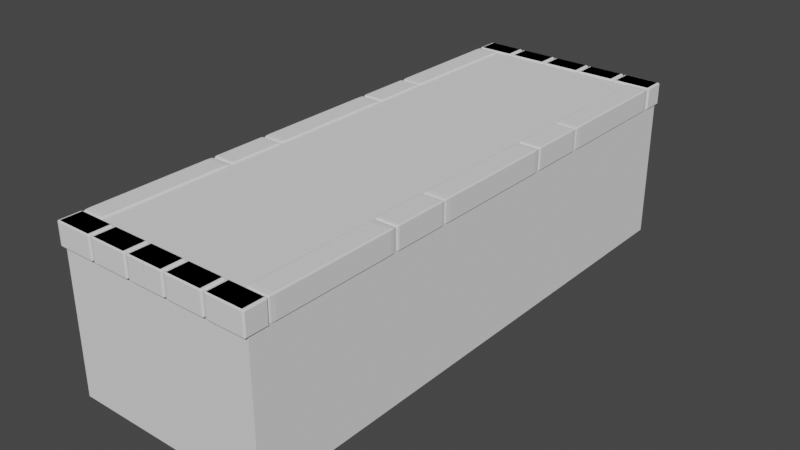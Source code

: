 # Source: m_cuisine.blend  (saved by Blender 3.0.42; exported with 4.5.12 LTS)
import bpy
from mathutils import Matrix  # noqa: F401  (used for matrix-valued properties, if any)

bpy.ops.wm.read_factory_settings(use_empty=True)
scene = bpy.context.scene
scene.name = 'Scene'

# ---- collections
col_cuisine = bpy.data.collections.new('Cuisine'); scene.collection.children.link(col_cuisine)

# ---- node groups
ng_auto_smooth = bpy.data.node_groups.new('Auto Smooth', 'GeometryNodeTree')
_s = ng_auto_smooth.interface.new_socket(name='Geometry', in_out='OUTPUT', socket_type='NodeSocketGeometry')
_s = ng_auto_smooth.interface.new_socket(name='Geometry', in_out='INPUT', socket_type='NodeSocketGeometry')
_s = ng_auto_smooth.interface.new_socket(name='Angle', in_out='INPUT', socket_type='NodeSocketFloat')
_s.subtype = 'ANGLE'
_s.min_value = 0.0
_s.max_value = 3.142
ng_auto_smooth.is_modifier = True
_N = ng_auto_smooth.nodes; _L = ng_auto_smooth.links
n0 = _N.new('NodeGroupOutput'); n0.name = 'Group Output'; n0.location = (480, -100)
n1 = _N.new('NodeGroupInput'); n1.name = 'Group Input'; n1.location = (-420, -300)
n2 = _N.new('NodeGroupInput'); n2.name = 'Group Input.001'; n2.location = (-60, -100)
n3 = _N.new('GeometryNodeSetShadeSmooth'); n3.name = 'Set Shade Smooth'; n3.location = (120, -100)
n3.domain = 'EDGE'
n4 = _N.new('GeometryNodeSetShadeSmooth'); n4.name = 'Set Shade Smooth.001'; n4.location = (300, -100)
n5 = _N.new('GeometryNodeInputMeshEdgeAngle'); n5.name = 'Edge Angle'; n5.location = (-420, -220)
n6 = _N.new('GeometryNodeInputEdgeSmooth'); n6.name = 'Is Edge Smooth'; n6.location = (-60, -160)
n7 = _N.new('GeometryNodeInputShadeSmooth'); n7.name = 'Is Face Smooth'; n7.location = (-240, -340)
n8 = _N.new('FunctionNodeBooleanMath'); n8.name = 'Boolean Math'; n8.location = (-60, -220)
n9 = _N.new('FunctionNodeCompare'); n9.name = 'Compare'; n9.location = (-240, -180)
n9.operation = 'LESS_EQUAL'
_L.new(n5.outputs[0], n9.inputs[0])
_L.new(n4.outputs[0], n0.inputs[0])
_L.new(n1.outputs[1], n9.inputs[1])
_L.new(n9.outputs[0], n8.inputs[0])
_L.new(n7.outputs[0], n8.inputs[1])
_L.new(n2.outputs[0], n3.inputs[0])
_L.new(n6.outputs[0], n3.inputs[1])
_L.new(n3.outputs[0], n4.inputs[0])
_L.new(n8.outputs[0], n3.inputs[2])
n0.is_active_output = True

# ---- world
world_world = bpy.data.worlds.new('World'); scene.world = world_world
world_world.use_nodes = True; world_world.node_tree.nodes.clear()
_N = world_world.node_tree.nodes; _L = world_world.node_tree.links
n0 = _N.new('ShaderNodeOutputWorld'); n0.name = 'World Output'; n0.location = (300, 300)
n1 = _N.new('ShaderNodeBackground'); n1.name = 'Background'; n1.location = (10, 300)
n1.inputs[0].default_value = (0.05088, 0.05088, 0.05088, 1.0)
_L.new(n1.outputs[0], n0.inputs[0])
n0.is_active_output = True
world_world.color = (0.05088, 0.05088, 0.05088)
world_world.use_sun_shadow = False
world_world.sun_shadow_jitter_overblur = 0.0

# ---- meshes
me_cube_014 = bpy.data.meshes.new('Cube.014')
me_cube_014.from_pydata([(-1.0, -1.0, 0.04986), (-1.0, -1.0, 1.0), (-1.0, 1.0, 0.04986), (-1.0, 1.0, 1.0), (1.0, -1.0, 0.02657), (1.0, -1.0, 1.0), (1.0, 1.0, 0.02657), (1.0, 1.0, 1.0), (-1.0, 1.0, -7.089), (-1.0, -1.0, -7.089), (1.0, 1.0, -7.089), (1.0, -1.0, -7.089), (-1.0, 0.3119, 0.04986), (-1.0, -0.3119, 0.04986), (-1.0, -0.3119, 1.0), (-1.0, 0.3119, 1.0), (1.0, -0.3119, 0.02657), (1.0, 0.3119, 0.02657), (1.0, 0.3119, 1.0), (1.0, -0.3119, 1.0), (-1.0, 0.3119, -7.089), (-1.0, -0.3119, -7.089), (1.0, -0.3119, -7.089), (1.0, 0.3119, -7.089), (-1.0, -0.3581, 0.04986), (1.0, -0.3581, 1.0), (-1.0, -0.3581, -7.089), (-1.0, -0.3581, 1.0), (1.0, -0.3581, 0.02657), (1.0, -0.3581, -7.089), (-1.0, 0.3581, 1.0), (1.0, 0.3581, 0.02657), (1.0, 0.3581, -7.089), (-1.0, 0.3581, 0.04986), (1.0, 0.3581, 1.0), (-1.0, 0.3581, -7.089), (0.7377, 0.6439, -1.607), (-1.0, 0.9507, 1.0), (1.0, 0.9507, 0.02657), (0.7377, 0.423, -4.395), (1.0, 0.9507, -7.089), (0.7377, 0.5895, -1.622), (-1.0, 0.9507, 0.04986), (0.7377, 0.5703, -1.668), (1.0, 0.9507, 1.0), (0.7377, 0.5515, -1.743), (-1.0, 0.9507, -7.089), (0.7377, 0.5333, -1.848), (-1.0, -0.946, 0.04986), (0.7377, 0.516, -1.98), (0.7377, 0.4996, -2.139), (1.0, -0.946, 1.0), (-1.0, -0.946, -7.089), (0.7377, 0.4845, -2.323), (-1.0, -0.946, 1.0), (0.7377, 0.4707, -2.529), (1.0, -0.946, 0.02657), (0.7377, 0.4585, -2.756), (0.7377, 0.4479, -3.001), (1.0, -0.946, -7.089), (0.7377, 0.439, -3.261), (0.7377, 0.4321, -3.533), (0.7377, 0.427, -3.815), (0.7377, 0.424, -4.103), (0.7377, 0.8746, -4.395), (0.7377, 0.8736, -4.103), (0.7377, 0.8705, -3.815), (0.7377, 0.8655, -3.533), (0.7377, 0.8585, -3.261), (0.7377, 0.8497, -3.001), (0.7377, 0.8391, -2.756), (0.7377, 0.8268, -2.529), (0.7377, 0.8131, -2.323), (0.7377, 0.7979, -2.139), (0.7377, 0.7816, -1.98), (0.7377, 0.7643, -1.848), (0.7377, 0.7461, -1.743), (0.7377, 0.7273, -1.668), (0.7377, 0.708, -1.622), (0.7377, -0.011, -1.607), (0.7377, -0.2319, -4.395), (0.7377, -0.06537, -1.622), (0.7377, -0.0846, -1.668), (0.7377, -0.1034, -1.743), (0.7377, -0.1216, -1.848), (0.7377, -0.1389, -1.98), (0.7377, -0.1553, -2.139), (0.7377, -0.1704, -2.323), (0.7377, -0.1842, -2.529), (0.7377, -0.1964, -2.756), (0.7377, -0.207, -3.001), (0.7377, -0.2159, -3.261), (0.7377, -0.2228, -3.533), (0.7377, -0.2279, -3.815), (0.7377, -0.2309, -4.103), (0.7377, 0.2197, -4.395), (0.7377, 0.2187, -4.103), (0.7377, 0.2157, -3.815), (0.7377, 0.2106, -3.533), (0.7377, 0.2036, -3.261), (0.7377, 0.1948, -3.001), (0.7377, 0.1842, -2.756), (0.7377, 0.1719, -2.529), (0.7377, 0.1582, -2.323), (0.7377, 0.143, -2.139), (0.7377, 0.1267, -1.98), (0.7377, 0.1094, -1.848), (0.7377, 0.09119, -1.743), (0.7377, 0.07238, -1.668), (0.7377, 0.05315, -1.622), (0.7377, -0.6659, -1.607), (0.7377, -0.8868, -4.395), (0.7377, -0.7203, -1.622), (0.7377, -0.7395, -1.668), (0.7377, -0.7583, -1.743), (0.7377, -0.7765, -1.848), (0.7377, -0.7938, -1.98), (0.7377, -0.8101, -2.139), (0.7377, -0.8253, -2.323), (0.7377, -0.839, -2.529), (0.7377, -0.8513, -2.756), (0.7377, -0.8619, -3.001), (0.7377, -0.8707, -3.261), (0.7377, -0.8777, -3.533), (0.7377, -0.8828, -3.815), (0.7377, -0.8858, -4.103), (0.7377, -0.4352, -4.395), (0.7377, -0.4362, -4.103), (0.7377, -0.4392, -3.815), (0.7377, -0.4443, -3.533), (0.7377, -0.4513, -3.261), (0.7377, -0.4601, -3.001), (0.7377, -0.4707, -2.756), (0.7377, -0.483, -2.529), (0.7377, -0.4967, -2.323), (0.7377, -0.5118, -2.139), (0.7377, -0.5282, -1.98), (0.7377, -0.5455, -1.848), (0.7377, -0.5637, -1.743), (0.7377, -0.5825, -1.668), (0.7377, -0.6017, -1.622), (-1.0, 0.5515, -1.743), (-1.0, -0.5282, -1.98), (-1.0, -0.207, -3.001), (-1.0, 0.2106, -3.533), (-1.0, 0.7816, -1.98), (-1.0, 0.5333, -1.848), (-1.0, 0.7979, -2.139), (0.7377, -0.2319, -7.089), (-1.0, -0.2159, -3.261), (-1.0, -0.7583, -1.743), (-1.0, 0.2157, -3.815), (0.7377, 0.2197, -7.089), (-1.0, -0.5118, -2.139), (-1.0, 0.2197, -4.395), (-1.0, 0.516, -1.98), (-1.0, 0.8131, -2.323), (-1.0, -0.2228, -3.533), (-1.0, 0.2187, -4.103), (-1.0, -0.7765, -1.848), (-1.0, 0.2197, -7.089), (-1.0, -0.4967, -2.323), (-1.0, 0.4996, -2.139), (-1.0, -0.2279, -3.815), (-1.0, -0.1216, -1.848), (-1.0, 0.8268, -2.529), (-1.0, -0.1034, -1.743), (-1.0, -0.06537, -1.622), (-1.0, -0.011, -1.607), (-1.0, -0.0846, -1.668), (-1.0, 0.07238, -1.668), (-1.0, 0.05315, -1.622), (-1.0, 0.1267, -1.98), (-1.0, 0.1094, -1.848), (-1.0, -0.7938, -1.98), (-1.0, -0.483, -2.529), (-1.0, 0.09119, -1.743), (-1.0, 0.4845, -2.323), (-1.0, 0.8391, -2.756), (-1.0, -0.2309, -4.103), (-1.0, 0.2036, -3.261), (-1.0, 0.1948, -3.001), (-1.0, -0.8101, -2.139), (-1.0, 0.1842, -2.756), (-1.0, -0.4707, -2.756), (-1.0, 0.1719, -2.529), (-1.0, 0.1582, -2.323), (-1.0, 0.143, -2.139), (-1.0, 0.4707, -2.529), (-1.0, -0.2319, -4.395), (-1.0, 0.8497, -3.001), (-1.0, -0.8253, -2.323), (-1.0, -0.4601, -3.001), (-1.0, 0.4585, -2.756), (-1.0, 0.8585, -3.261), (-1.0, -0.2319, -7.089), (-1.0, -0.839, -2.529), (-1.0, -0.4513, -3.261), (-1.0, 0.4479, -3.001), (-1.0, 0.8655, -3.533), (0.7377, -0.8868, -7.089), (-1.0, -0.8513, -2.756), (0.7377, -0.4352, -7.089), (-1.0, -0.4443, -3.533), (-1.0, 0.439, -3.261), (-1.0, 0.8705, -3.815), (-1.0, -0.4352, -4.395), (-1.0, -0.8619, -3.001), (-1.0, -0.1389, -1.98), (-1.0, -0.4352, -7.089), (-1.0, -0.4392, -3.815), (-1.0, 0.8736, -4.103), (-1.0, 0.4321, -3.533), (-1.0, -0.8707, -3.261), (-1.0, -0.1553, -2.139), (-1.0, -0.6659, -1.607), (-1.0, -0.1704, -2.323), (-1.0, -0.1842, -2.529), (-1.0, -0.6017, -1.622), (-1.0, -0.4362, -4.103), (-1.0, -0.1964, -2.756), (-1.0, 0.8746, -4.395), (-1.0, -0.8777, -3.533), (-1.0, 0.427, -3.815), (-1.0, 0.6439, -1.607), (-1.0, -0.5825, -1.668), (-1.0, -0.8828, -3.815), (-1.0, 0.5895, -1.622), (-1.0, 0.424, -4.103), (-1.0, -0.7203, -1.622), (-1.0, -0.5637, -1.743), (-1.0, -0.8858, -4.103), (-1.0, 0.5703, -1.668), (-1.0, 0.423, -4.395), (-1.0, -0.7395, -1.668), (0.7377, 0.423, -7.089), (-1.0, -0.5455, -1.848), (-1.0, -0.8868, -4.395), (-1.0, 0.423, -7.089), (-1.0, -0.8868, -7.089), (0.7377, 0.8746, -7.089), (-1.0, 0.8746, -7.089), (-1.0, 0.7273, -1.668), (-1.0, 0.708, -1.622), (-1.0, 0.7643, -1.848), (-1.0, 0.7461, -1.743)], [], [(2, 3, 7, 6), (56, 51, 5, 4), (4, 5, 1, 0), (4, 0, 9, 11), (51, 54, 1, 5), (52, 59, 11, 9), (2, 6, 10, 8), (42, 2, 8, 46), (56, 4, 11, 59), (31, 17, 23, 32), (17, 16, 22, 23), (24, 13, 21, 26), (21, 13, 12, 20, 160, 154, 158, 151, 144, 180, 181, 183, 185, 186, 187, 172, 173, 176, 170, 171, 168, 167, 169, 166, 164, 208, 214, 216, 217, 220, 143, 149, 157, 163, 179, 189, 195), (35, 32, 23, 20), (20, 23, 22, 21, 195, 148, 152, 160), (34, 30, 15, 18), (18, 15, 14, 19), (31, 34, 18, 17), (17, 18, 19, 16), (52, 48, 24, 26, 209, 206, 219, 210, 203, 197, 192, 184, 175, 161, 153, 142, 236, 230, 225, 218, 215, 229, 234, 150, 159, 174, 182, 191, 196, 201, 207, 213, 222, 226, 231, 237, 239), (16, 28, 29, 22), (21, 22, 29, 26), (19, 14, 27, 25), (16, 19, 25, 28), (38, 44, 34, 31), (44, 37, 30, 34), (46, 40, 32, 35, 238, 235, 240, 241), (38, 31, 32, 40), (12, 33, 35, 20), (6, 38, 40, 10), (8, 10, 40, 46), (7, 3, 37, 44), (6, 7, 44, 38), (35, 33, 42, 46, 241, 221, 211, 205, 199, 194, 190, 178, 165, 156, 147, 145, 244, 245, 242, 243, 224, 227, 232, 141, 146, 155, 162, 177, 188, 193, 198, 204, 212, 223, 228, 233, 238), (0, 48, 52, 9), (28, 56, 59, 29), (26, 29, 59, 52, 239, 200, 202, 209), (25, 27, 54, 51), (28, 25, 51, 56), (37, 3, 2, 42), (42, 33, 30, 37), (33, 12, 15, 30), (12, 13, 14, 15), (27, 14, 13, 24), (54, 27, 24, 48), (48, 0, 1, 54), (41, 36, 78, 77, 76, 75, 74, 73, 72, 71, 70, 69, 68, 67, 66, 65, 64, 240, 235, 39, 63, 62, 61, 60, 58, 57, 55, 53, 50, 49, 47, 45, 43), (241, 240, 64, 221), (243, 78, 36, 224), (242, 77, 78, 243), (245, 76, 77, 242), (244, 75, 76, 245), (145, 74, 75, 244), (147, 73, 74, 145), (156, 72, 73, 147), (165, 71, 72, 156), (178, 70, 71, 165), (190, 69, 70, 178), (194, 68, 69, 190), (199, 67, 68, 194), (205, 66, 67, 199), (211, 65, 66, 205), (221, 64, 65, 211), (224, 36, 41, 227), (227, 41, 43, 232), (232, 43, 45, 141), (141, 45, 47, 146), (146, 47, 49, 155), (155, 49, 50, 162), (162, 50, 53, 177), (177, 53, 55, 188), (188, 55, 57, 193), (193, 57, 58, 198), (198, 58, 60, 204), (204, 60, 61, 212), (212, 61, 62, 223), (223, 62, 63, 228), (228, 63, 39, 233), (233, 39, 235, 238), (81, 79, 109, 108, 107, 106, 105, 104, 103, 102, 101, 100, 99, 98, 97, 96, 95, 152, 148, 80, 94, 93, 92, 91, 90, 89, 88, 87, 86, 85, 84, 83, 82), (152, 95, 154, 160), (171, 109, 79, 168), (170, 108, 109, 171), (176, 107, 108, 170), (173, 106, 107, 176), (172, 105, 106, 173), (187, 104, 105, 172), (186, 103, 104, 187), (185, 102, 103, 186), (183, 101, 102, 185), (181, 100, 101, 183), (180, 99, 100, 181), (144, 98, 99, 180), (151, 97, 98, 144), (158, 96, 97, 151), (154, 95, 96, 158), (168, 79, 81, 167), (167, 81, 82, 169), (169, 82, 83, 166), (166, 83, 84, 164), (164, 84, 85, 208), (208, 85, 86, 214), (214, 86, 87, 216), (216, 87, 88, 217), (217, 88, 89, 220), (220, 89, 90, 143), (143, 90, 91, 149), (149, 91, 92, 157), (157, 92, 93, 163), (163, 93, 94, 179), (179, 94, 80, 189), (189, 80, 148, 195), (112, 110, 140, 139, 138, 137, 136, 135, 134, 133, 132, 131, 130, 129, 128, 127, 126, 202, 200, 111, 125, 124, 123, 122, 121, 120, 119, 118, 117, 116, 115, 114, 113), (202, 126, 206, 209), (218, 140, 110, 215), (225, 139, 140, 218), (230, 138, 139, 225), (236, 137, 138, 230), (142, 136, 137, 236), (153, 135, 136, 142), (161, 134, 135, 153), (175, 133, 134, 161), (184, 132, 133, 175), (192, 131, 132, 184), (197, 130, 131, 192), (203, 129, 130, 197), (210, 128, 129, 203), (219, 127, 128, 210), (206, 126, 127, 219), (215, 110, 112, 229), (229, 112, 113, 234), (234, 113, 114, 150), (150, 114, 115, 159), (159, 115, 116, 174), (174, 116, 117, 182), (182, 117, 118, 191), (191, 118, 119, 196), (196, 119, 120, 201), (201, 120, 121, 207), (207, 121, 122, 213), (213, 122, 123, 222), (222, 123, 124, 226), (226, 124, 125, 231), (231, 125, 111, 237), (237, 111, 200, 239)])
_uv = me_cube_014.uv_layers.new(name='UVMap')
_uv.uv.foreach_set('vector', [0.375, 0.25, 0.625, 0.25, 0.625, 0.5, 0.375, 0.5, 0.375, 0.7292, 0.625, 0.7292, 0.625, 0.75, 0.375, 0.75, 0.375, 0.75, 0.625, 0.75, 0.625, 1.0, 0.375, 1.0, 0.375, 0.75, 0.375, 1.0, 0.375, 1.0, 0.375, 0.75, 0.625, 0.7292, 0.875, 0.7292, 0.875, 0.75, 0.625, 0.75, 0.125, 0.7292, 0.375, 0.7292, 0.375, 0.75, 0.125, 0.75, 0.375, 0.25, 0.375, 0.5, 0.375, 0.5, 0.375, 0.25, 0.375, 0.2292, 0.375, 0.25, 0.375, 0.25, 0.375, 0.2292, 0.375, 0.7292, 0.375, 0.75, 0.375, 0.75, 0.375, 0.7292, 0.375, 0.5417, 0.375, 0.5833, 0.375, 0.5833, 0.375, 0.5417, 0.375, 0.5833, 0.375, 0.6667, 0.375, 0.6667, 0.375, 0.5833, 0.375, 0.04167, 0.375, 0.08333, 0.375, 0.08333, 0.375, 0.04167, 0.375, 0.08333, 0.375, 0.08333, 0.375, 0.1667, 0.375, 0.1667, 0.375, 0.1543, 0.375, 0.1543, 0.375, 0.1542, 0.375, 0.1538, 0.375, 0.1531, 0.375, 0.1522, 0.375, 0.151, 0.375, 0.1496, 0.375, 0.148, 0.375, 0.1461, 0.375, 0.1441, 0.375, 0.1419, 0.375, 0.1396, 0.375, 0.1372, 0.375, 0.1347, 0.375, 0.1321, 0.375, 0.1235, 0.375, 0.1163, 0.375, 0.1137, 0.375, 0.1112, 0.375, 0.1088, 0.375, 0.1064, 0.375, 0.1043, 0.375, 0.1022, 0.375, 0.1004, 0.375, 0.09877, 0.375, 0.09735, 0.375, 0.09617, 0.375, 0.09524, 0.375, 0.09456, 0.375, 0.09416, 0.375, 0.09402, 0.375, 0.09402, 0.125, 0.5417, 0.375, 0.5417, 0.375, 0.5833, 0.125, 0.5833, 0.125, 0.5833, 0.375, 0.5833, 0.375, 0.6667, 0.125, 0.6667, 0.125, 0.656, 0.3422, 0.656, 0.3422, 0.5957, 0.125, 0.5957, 0.625, 0.5417, 0.875, 0.5417, 0.875, 0.5833, 0.625, 0.5833, 0.625, 0.5833, 0.875, 0.5833, 0.875, 0.6667, 0.625, 0.6667, 0.375, 0.5417, 0.625, 0.5417, 0.625, 0.5833, 0.375, 0.5833, 0.375, 0.5833, 0.625, 0.5833, 0.625, 0.6667, 0.375, 0.6667, 0.375, 0.02083, 0.375, 0.02083, 0.375, 0.04167, 0.375, 0.04167, 0.375, 0.03894, 0.375, 0.03894, 0.375, 0.0389, 0.375, 0.03879, 0.375, 0.03861, 0.375, 0.03837, 0.375, 0.03805, 0.375, 0.03768, 0.375, 0.03724, 0.375, 0.03675, 0.375, 0.03622, 0.375, 0.03564, 0.375, 0.03503, 0.375, 0.03438, 0.375, 0.03371, 0.375, 0.03303, 0.375, 0.03076, 0.375, 0.02883, 0.375, 0.02815, 0.375, 0.02749, 0.375, 0.02684, 0.375, 0.02623, 0.375, 0.02565, 0.375, 0.02511, 0.375, 0.02462, 0.375, 0.02419, 0.375, 0.02381, 0.375, 0.0235, 0.375, 0.02325, 0.375, 0.02308, 0.375, 0.02297, 0.375, 0.02293, 0.375, 0.02293, 0.375, 0.6667, 0.375, 0.7083, 0.375, 0.7083, 0.375, 0.6667, 0.125, 0.6667, 0.375, 0.6667, 0.375, 0.7083, 0.125, 0.7083, 0.625, 0.6667, 0.875, 0.6667, 0.875, 0.7083, 0.625, 0.7083, 0.375, 0.6667, 0.625, 0.6667, 0.625, 0.7083, 0.375, 0.7083, 0.375, 0.5208, 0.625, 0.5208, 0.625, 0.5417, 0.375, 0.5417, 0.625, 0.5208, 0.875, 0.5208, 0.875, 0.5417, 0.625, 0.5417, 0.125, 0.5208, 0.375, 0.5208, 0.375, 0.5417, 0.125, 0.5417, 0.125, 0.5394, 0.3422, 0.5394, 0.3422, 0.5235, 0.125, 0.5235, 0.375, 0.5208, 0.375, 0.5417, 0.375, 0.5417, 0.375, 0.5208, 0.375, 0.1667, 0.375, 0.2083, 0.375, 0.2083, 0.375, 0.1667, 0.375, 0.5, 0.375, 0.5208, 0.375, 0.5208, 0.375, 0.5, 0.125, 0.5, 0.375, 0.5, 0.375, 0.5208, 0.125, 0.5208, 0.625, 0.5, 0.875, 0.5, 0.875, 0.5208, 0.625, 0.5208, 0.375, 0.5, 0.625, 0.5, 0.625, 0.5208, 0.375, 0.5208, 0.375, 0.2083, 0.375, 0.2083, 0.375, 0.2292, 0.375, 0.2292, 0.375, 0.2265, 0.375, 0.2265, 0.375, 0.2265, 0.375, 0.2263, 0.375, 0.2262, 0.375, 0.2259, 0.375, 0.2256, 0.375, 0.2252, 0.375, 0.2248, 0.375, 0.2243, 0.375, 0.2238, 0.375, 0.2232, 0.375, 0.2226, 0.375, 0.222, 0.375, 0.2213, 0.375, 0.2206, 0.375, 0.2184, 0.375, 0.2165, 0.375, 0.2158, 0.375, 0.2151, 0.375, 0.2145, 0.375, 0.2139, 0.375, 0.2133, 0.375, 0.2128, 0.375, 0.2123, 0.375, 0.2119, 0.375, 0.2115, 0.375, 0.2112, 0.375, 0.2109, 0.375, 0.2108, 0.375, 0.2106, 0.375, 0.2106, 0.375, 0.2106, 0.375, 0.0, 0.375, 0.02083, 0.375, 0.02083, 0.375, 0.0, 0.375, 0.7083, 0.375, 0.7292, 0.375, 0.7292, 0.375, 0.7083, 0.125, 0.7083, 0.375, 0.7083, 0.375, 0.7292, 0.125, 0.7292, 0.125, 0.7271, 0.3422, 0.7271, 0.3422, 0.7111, 0.125, 0.7111, 0.625, 0.7083, 0.875, 0.7083, 0.875, 0.7292, 0.625, 0.7292, 0.375, 0.7083, 0.625, 0.7083, 0.625, 0.7292, 0.375, 0.7292, 0.875, 0.5208, 0.625, 0.25, 0.375, 0.25, 0.375, 0.2292, 0.375, 0.2292, 0.375, 0.2083, 0.875, 0.5417, 0.875, 0.5208, 0.375, 0.2083, 0.375, 0.1667, 0.875, 0.5833, 0.875, 0.5417, 0.375, 0.1667, 0.375, 0.08333, 0.875, 0.6667, 0.875, 0.5833, 0.875, 0.7083, 0.875, 0.6667, 0.375, 0.08333, 0.375, 0.04167, 0.875, 0.7292, 0.875, 0.7083, 0.375, 0.04167, 0.375, 0.02083, 0.375, 0.02083, 0.375, 1.0, 0.875, 0.75, 0.875, 0.7292, 0.6243, 0.6381, 0.625, 0.625, 0.6243, 0.6119, 0.6223, 0.599, 0.6189, 0.5864, 0.6142, 0.5742, 0.6083, 0.5625, 0.6011, 0.5515, 0.5929, 0.5414, 0.5836, 0.5321, 0.5735, 0.5239, 0.5625, 0.5167, 0.5508, 0.5108, 0.5386, 0.5061, 0.526, 0.5027, 0.5131, 0.5007, 0.5, 0.5, 0.3792, 0.5, 0.3792, 0.75, 0.5, 0.75, 0.5131, 0.7493, 0.526, 0.7473, 0.5386, 0.7439, 0.5508, 0.7392, 0.5625, 0.7333, 0.5735, 0.7261, 0.5836, 0.7179, 0.5929, 0.7086, 0.6011, 0.6985, 0.6083, 0.6875, 0.6142, 0.6758, 0.6189, 0.6636, 0.6223, 0.651, 0.3792, 0.2719, 0.3792, 0.5, 0.5, 0.5, 0.5, 0.2719, 0.8531, 0.6119, 0.625, 0.6119, 0.625, 0.625, 0.8531, 0.625, 0.8531, 0.599, 0.625, 0.599, 0.625, 0.6119, 0.8531, 0.6119, 0.8531, 0.5864, 0.625, 0.5864, 0.625, 0.599, 0.8531, 0.599, 0.8531, 0.5742, 0.625, 0.5742, 0.625, 0.5864, 0.8531, 0.5864, 0.8531, 0.5625, 0.625, 0.5625, 0.625, 0.5742, 0.8531, 0.5742, 0.8531, 0.5515, 0.625, 0.5515, 0.625, 0.5625, 0.8531, 0.5625, 0.8531, 0.5414, 0.625, 0.5414, 0.625, 0.5515, 0.8531, 0.5515, 0.5836, 0.2719, 0.5836, 0.5, 0.625, 0.5, 0.625, 0.2719, 0.5735, 0.2719, 0.5735, 0.5, 0.5836, 0.5, 0.5836, 0.2719, 0.5625, 0.2719, 0.5625, 0.5, 0.5735, 0.5, 0.5735, 0.2719, 0.5508, 0.2719, 0.5508, 0.5, 0.5625, 0.5, 0.5625, 0.2719, 0.5386, 0.2719, 0.5386, 0.5, 0.5508, 0.5, 0.5508, 0.2719, 0.526, 0.2719, 0.526, 0.5, 0.5386, 0.5, 0.5386, 0.2719, 0.5131, 0.2719, 0.5131, 0.5, 0.526, 0.5, 0.526, 0.2719, 0.5, 0.2719, 0.5, 0.5, 0.5131, 0.5, 0.5131, 0.2719, 0.8531, 0.625, 0.625, 0.625, 0.625, 0.6381, 0.8531, 0.6381, 0.8531, 0.6381, 0.625, 0.6381, 0.625, 0.651, 0.8531, 0.651, 0.8531, 0.651, 0.625, 0.651, 0.625, 0.6636, 0.8531, 0.6636, 0.8531, 0.6636, 0.625, 0.6636, 0.625, 0.6758, 0.8531, 0.6758, 0.8531, 0.6758, 0.625, 0.6758, 0.625, 0.6875, 0.8531, 0.6875, 0.8531, 0.6875, 0.625, 0.6875, 0.625, 0.6985, 0.8531, 0.6985, 0.8531, 0.6985, 0.625, 0.6985, 0.625, 0.7086, 0.8531, 0.7086, 0.625, 0.9781, 0.625, 0.75, 0.5836, 0.75, 0.5836, 0.9781, 0.5836, 0.9781, 0.5836, 0.75, 0.5735, 0.75, 0.5735, 0.9781, 0.5735, 0.9781, 0.5735, 0.75, 0.5625, 0.75, 0.5625, 0.9781, 0.5625, 0.9781, 0.5625, 0.75, 0.5508, 0.75, 0.5508, 0.9781, 0.5508, 0.9781, 0.5508, 0.75, 0.5386, 0.75, 0.5386, 0.9781, 0.5386, 0.9781, 0.5386, 0.75, 0.526, 0.75, 0.526, 0.9781, 0.526, 0.9781, 0.526, 0.75, 0.5131, 0.75, 0.5131, 0.9781, 0.5131, 0.9781, 0.5131, 0.75, 0.5, 0.75, 0.5, 0.9781, 0.5, 0.9781, 0.5, 0.75, 0.3792, 0.75, 0.3792, 0.9781, 0.6243, 0.6381, 0.625, 0.625, 0.6243, 0.6119, 0.6223, 0.599, 0.6189, 0.5864, 0.6142, 0.5742, 0.6083, 0.5625, 0.6011, 0.5515, 0.5929, 0.5414, 0.5836, 0.5321, 0.5735, 0.5239, 0.5625, 0.5167, 0.5508, 0.5108, 0.5386, 0.5061, 0.526, 0.5027, 0.5131, 0.5007, 0.5, 0.5, 0.3792, 0.5, 0.3792, 0.75, 0.5, 0.75, 0.5131, 0.7493, 0.526, 0.7473, 0.5386, 0.7439, 0.5508, 0.7392, 0.5625, 0.7333, 0.5735, 0.7261, 0.5836, 0.7179, 0.5929, 0.7086, 0.6011, 0.6985, 0.6083, 0.6875, 0.6142, 0.6758, 0.6189, 0.6636, 0.6223, 0.651, 0.3792, 0.5, 0.5, 0.5, 0.5, 0.2719, 0.3792, 0.2719, 0.8531, 0.6119, 0.625, 0.6119, 0.625, 0.625, 0.8531, 0.625, 0.8531, 0.599, 0.625, 0.599, 0.625, 0.6119, 0.8531, 0.6119, 0.8531, 0.5864, 0.625, 0.5864, 0.625, 0.599, 0.8531, 0.599, 0.8531, 0.5742, 0.625, 0.5742, 0.625, 0.5864, 0.8531, 0.5864, 0.8531, 0.5625, 0.625, 0.5625, 0.625, 0.5742, 0.8531, 0.5742, 0.8531, 0.5515, 0.625, 0.5515, 0.625, 0.5625, 0.8531, 0.5625, 0.8531, 0.5414, 0.625, 0.5414, 0.625, 0.5515, 0.8531, 0.5515, 0.5836, 0.2719, 0.5836, 0.5, 0.625, 0.5, 0.625, 0.2719, 0.5735, 0.2719, 0.5735, 0.5, 0.5836, 0.5, 0.5836, 0.2719, 0.5625, 0.2719, 0.5625, 0.5, 0.5735, 0.5, 0.5735, 0.2719, 0.5508, 0.2719, 0.5508, 0.5, 0.5625, 0.5, 0.5625, 0.2719, 0.5386, 0.2719, 0.5386, 0.5, 0.5508, 0.5, 0.5508, 0.2719, 0.526, 0.2719, 0.526, 0.5, 0.5386, 0.5, 0.5386, 0.2719, 0.5131, 0.2719, 0.5131, 0.5, 0.526, 0.5, 0.526, 0.2719, 0.5, 0.2719, 0.5, 0.5, 0.5131, 0.5, 0.5131, 0.2719, 0.8531, 0.625, 0.625, 0.625, 0.625, 0.6381, 0.8531, 0.6381, 0.8531, 0.6381, 0.625, 0.6381, 0.625, 0.651, 0.8531, 0.651, 0.8531, 0.651, 0.625, 0.651, 0.625, 0.6636, 0.8531, 0.6636, 0.8531, 0.6636, 0.625, 0.6636, 0.625, 0.6758, 0.8531, 0.6758, 0.8531, 0.6758, 0.625, 0.6758, 0.625, 0.6875, 0.8531, 0.6875, 0.8531, 0.6875, 0.625, 0.6875, 0.625, 0.6985, 0.8531, 0.6985, 0.8531, 0.6985, 0.625, 0.6985, 0.625, 0.7086, 0.8531, 0.7086, 0.625, 0.9781, 0.625, 0.75, 0.5836, 0.75, 0.5836, 0.9781, 0.5836, 0.9781, 0.5836, 0.75, 0.5735, 0.75, 0.5735, 0.9781, 0.5735, 0.9781, 0.5735, 0.75, 0.5625, 0.75, 0.5625, 0.9781, 0.5625, 0.9781, 0.5625, 0.75, 0.5508, 0.75, 0.5508, 0.9781, 0.5508, 0.9781, 0.5508, 0.75, 0.5386, 0.75, 0.5386, 0.9781, 0.5386, 0.9781, 0.5386, 0.75, 0.526, 0.75, 0.526, 0.9781, 0.526, 0.9781, 0.526, 0.75, 0.5131, 0.75, 0.5131, 0.9781, 0.5131, 0.9781, 0.5131, 0.75, 0.5, 0.75, 0.5, 0.9781, 0.5, 0.9781, 0.5, 0.75, 0.3792, 0.75, 0.3792, 0.9781, 0.6243, 0.6381, 0.625, 0.625, 0.6243, 0.6119, 0.6223, 0.599, 0.6189, 0.5864, 0.6142, 0.5742, 0.6083, 0.5625, 0.6011, 0.5515, 0.5929, 0.5414, 0.5836, 0.5321, 0.5735, 0.5239, 0.5625, 0.5167, 0.5508, 0.5108, 0.5386, 0.5061, 0.526, 0.5027, 0.5131, 0.5007, 0.5, 0.5, 0.3792, 0.5, 0.3792, 0.75, 0.5, 0.75, 0.5131, 0.7493, 0.526, 0.7473, 0.5386, 0.7439, 0.5508, 0.7392, 0.5625, 0.7333, 0.5735, 0.7261, 0.5836, 0.7179, 0.5929, 0.7086, 0.6011, 0.6985, 0.6083, 0.6875, 0.6142, 0.6758, 0.6189, 0.6636, 0.6223, 0.651, 0.3792, 0.5, 0.5, 0.5, 0.5, 0.2719, 0.3792, 0.2719, 0.8531, 0.6119, 0.625, 0.6119, 0.625, 0.625, 0.8531, 0.625, 0.8531, 0.599, 0.625, 0.599, 0.625, 0.6119, 0.8531, 0.6119, 0.8531, 0.5864, 0.625, 0.5864, 0.625, 0.599, 0.8531, 0.599, 0.8531, 0.5742, 0.625, 0.5742, 0.625, 0.5864, 0.8531, 0.5864, 0.8531, 0.5625, 0.625, 0.5625, 0.625, 0.5742, 0.8531, 0.5742, 0.8531, 0.5515, 0.625, 0.5515, 0.625, 0.5625, 0.8531, 0.5625, 0.8531, 0.5414, 0.625, 0.5414, 0.625, 0.5515, 0.8531, 0.5515, 0.5836, 0.2719, 0.5836, 0.5, 0.625, 0.5, 0.625, 0.2719, 0.5735, 0.2719, 0.5735, 0.5, 0.5836, 0.5, 0.5836, 0.2719, 0.5625, 0.2719, 0.5625, 0.5, 0.5735, 0.5, 0.5735, 0.2719, 0.5508, 0.2719, 0.5508, 0.5, 0.5625, 0.5, 0.5625, 0.2719, 0.5386, 0.2719, 0.5386, 0.5, 0.5508, 0.5, 0.5508, 0.2719, 0.526, 0.2719, 0.526, 0.5, 0.5386, 0.5, 0.5386, 0.2719, 0.5131, 0.2719, 0.5131, 0.5, 0.526, 0.5, 0.526, 0.2719, 0.5, 0.2719, 0.5, 0.5, 0.5131, 0.5, 0.5131, 0.2719, 0.8531, 0.625, 0.625, 0.625, 0.625, 0.6381, 0.8531, 0.6381, 0.8531, 0.6381, 0.625, 0.6381, 0.625, 0.651, 0.8531, 0.651, 0.8531, 0.651, 0.625, 0.651, 0.625, 0.6636, 0.8531, 0.6636, 0.8531, 0.6636, 0.625, 0.6636, 0.625, 0.6758, 0.8531, 0.6758, 0.8531, 0.6758, 0.625, 0.6758, 0.625, 0.6875, 0.8531, 0.6875, 0.8531, 0.6875, 0.625, 0.6875, 0.625, 0.6985, 0.8531, 0.6985, 0.8531, 0.6985, 0.625, 0.6985, 0.625, 0.7086, 0.8531, 0.7086, 0.625, 0.9781, 0.625, 0.75, 0.5836, 0.75, 0.5836, 0.9781, 0.5836, 0.9781, 0.5836, 0.75, 0.5735, 0.75, 0.5735, 0.9781, 0.5735, 0.9781, 0.5735, 0.75, 0.5625, 0.75, 0.5625, 0.9781, 0.5625, 0.9781, 0.5625, 0.75, 0.5508, 0.75, 0.5508, 0.9781, 0.5508, 0.9781, 0.5508, 0.75, 0.5386, 0.75, 0.5386, 0.9781, 0.5386, 0.9781, 0.5386, 0.75, 0.526, 0.75, 0.526, 0.9781, 0.526, 0.9781, 0.526, 0.75, 0.5131, 0.75, 0.5131, 0.9781, 0.5131, 0.9781, 0.5131, 0.75, 0.5, 0.75, 0.5, 0.9781, 0.5, 0.9781, 0.5, 0.75, 0.3792, 0.75, 0.3792, 0.9781])
me_cube_014.use_remesh_fix_poles = True
me_cube_014.use_remesh_preserve_attributes = False
me_cube_014.update()
me_cube_009 = bpy.data.meshes.new('Cube.009')
me_cube_009.from_pydata([(-1.0, -1.0, -1.0), (-1.0, -1.0, 1.0), (-1.0, 1.0, -1.0), (-1.0, 1.0, 1.0), (1.0, -1.0, -1.0), (1.0, -1.0, 1.0), (1.0, 1.0, -1.0), (1.0, 1.0, 1.0)], [], [(0, 1, 3, 2), (2, 3, 7, 6), (6, 7, 5, 4), (4, 5, 1, 0), (2, 6, 4, 0), (7, 3, 1, 5)])
_uv = me_cube_009.uv_layers.new(name='UVMap')
_uv.uv.foreach_set('vector', [0.375, 0.0, 0.625, 0.0, 0.625, 0.25, 0.375, 0.25, 0.375, 0.25, 0.625, 0.25, 0.625, 0.5, 0.375, 0.5, 0.375, 0.5, 0.625, 0.5, 0.625, 0.75, 0.375, 0.75, 0.375, 0.75, 0.625, 0.75, 0.625, 1.0, 0.375, 1.0, 0.125, 0.5, 0.375, 0.5, 0.375, 0.75, 0.125, 0.75, 0.625, 0.5, 0.875, 0.5, 0.875, 0.75, 0.625, 0.75])
me_cube_009.use_remesh_fix_poles = True
me_cube_009.use_remesh_preserve_attributes = False
me_cube_009.update()
me_cube_019 = bpy.data.meshes.new('Cube.019')
me_cube_019.from_pydata([(-1.0, -1.0, -1.0), (-1.0, -1.0, 1.0), (-1.0, 1.0, -1.0), (-1.0, 1.0, 1.0), (1.0, -1.0, -1.0), (1.0, -1.0, 1.0), (1.0, 1.0, -1.0), (1.0, 1.0, 1.0)], [], [(0, 1, 3, 2), (2, 3, 7, 6), (6, 7, 5, 4), (4, 5, 1, 0), (2, 6, 4, 0), (7, 3, 1, 5)])
_uv = me_cube_019.uv_layers.new(name='UVMap')
_uv.uv.foreach_set('vector', [0.375, 0.0, 0.625, 0.0, 0.625, 0.25, 0.375, 0.25, 0.375, 0.25, 0.625, 0.25, 0.625, 0.5, 0.375, 0.5, 0.375, 0.5, 0.625, 0.5, 0.625, 0.75, 0.375, 0.75, 0.375, 0.75, 0.625, 0.75, 0.625, 1.0, 0.375, 1.0, 0.125, 0.5, 0.375, 0.5, 0.375, 0.75, 0.125, 0.75, 0.625, 0.5, 0.875, 0.5, 0.875, 0.75, 0.625, 0.75])
me_cube_019.use_remesh_fix_poles = True
me_cube_019.use_remesh_preserve_attributes = False
me_cube_019.update()
me_cube_024 = bpy.data.meshes.new('Cube.024')
me_cube_024.from_pydata([(-1.0, -1.0, -1.0), (-1.0, -1.0, 1.0), (-1.0, 1.0, -1.0), (-1.0, 1.0, 1.0), (1.0, -1.0, -1.0), (1.0, -1.0, 1.0), (1.0, 1.0, -1.0), (1.0, 1.0, 1.0)], [], [(0, 1, 3, 2), (2, 3, 7, 6), (6, 7, 5, 4), (4, 5, 1, 0), (2, 6, 4, 0), (7, 3, 1, 5)])
_uv = me_cube_024.uv_layers.new(name='UVMap')
_uv.uv.foreach_set('vector', [0.375, 0.0, 0.625, 0.0, 0.625, 0.25, 0.375, 0.25, 0.375, 0.25, 0.625, 0.25, 0.625, 0.5, 0.375, 0.5, 0.375, 0.5, 0.625, 0.5, 0.625, 0.75, 0.375, 0.75, 0.375, 0.75, 0.625, 0.75, 0.625, 1.0, 0.375, 1.0, 0.125, 0.5, 0.375, 0.5, 0.375, 0.75, 0.125, 0.75, 0.625, 0.5, 0.875, 0.5, 0.875, 0.75, 0.625, 0.75])
me_cube_024.use_remesh_fix_poles = True
me_cube_024.use_remesh_preserve_attributes = False
me_cube_024.update()

# ---- objects
ob_c_base = bpy.data.objects.new('C_base', me_cube_014)
ob_c_brique2 = bpy.data.objects.new('C_brique2', me_cube_009)
ob_c_brique3 = bpy.data.objects.new('C_brique3', me_cube_019)
ob_c_brique = bpy.data.objects.new('C_brique', me_cube_024)

# ---- transforms, parenting, visibility, modifiers, constraints
ob_c_base.location = (0.002983, -0.003168, 0.8009)
ob_c_base.scale = (0.5622, 1.551, 0.1118)
_m = ob_c_base.modifiers.new('Auto Smooth', 'NODES')
_m.node_group = ng_auto_smooth
_gi = [s.identifier for s in ng_auto_smooth.interface.items_tree if s.item_type == 'SOCKET' and s.in_out == 'INPUT']
_m[_gi[1]] = 0.5236  # Angle
ob_c_brique2.location = (-0.5017, 1.07, 0.8581)
ob_c_brique2.scale = (0.06308, 0.3704, 0.06308)
_m = ob_c_brique2.modifiers.new('Bevel', 'BEVEL')
_m.segments = 2
_m = ob_c_brique2.modifiers.new('Array', 'ARRAY')
_m.count = 3
_m.relative_offset_displace = (0.0, -1.45, 0.0)
_m = ob_c_brique2.modifiers.new('Mirror', 'MIRROR')
_m.mirror_object = ob_c_base
ob_c_brique3.location = (-0.5017, 0.5313, 0.8581)
ob_c_brique3.scale = (0.06308, 0.1596, 0.06308)
_m = ob_c_brique3.modifiers.new('Bevel', 'BEVEL')
_m.segments = 2
_m = ob_c_brique3.modifiers.new('Array', 'ARRAY')
_m.relative_offset_displace = (0.0, -3.36, 0.0)
_m = ob_c_brique3.modifiers.new('Mirror', 'MIRROR')
_m.mirror_object = ob_c_base
ob_c_brique.location = (0.4616, 1.507, 0.8581)
ob_c_brique.rotation_euler = (0.0, -0.0, -1.571)
ob_c_brique.scale = (0.06308, 0.1095, 0.06308)
_m = ob_c_brique.modifiers.new('Bevel', 'BEVEL')
_m.segments = 2
_m = ob_c_brique.modifiers.new('Array', 'ARRAY')
_m.count = 5
_m.relative_offset_displace = (0.0, -1.05, 0.0)
_m = ob_c_brique.modifiers.new('Mirror', 'MIRROR')
_m.use_axis = (True, True, False)
_m.mirror_object = ob_c_base

# ---- collection membership
col_cuisine.objects.link(ob_c_base)
col_cuisine.objects.link(ob_c_brique2)
col_cuisine.objects.link(ob_c_brique3)
col_cuisine.objects.link(ob_c_brique)

# ---- scene / render settings (as saved in the file)
scene.frame_start = 1; scene.frame_end = 250; scene.frame_set(114)
scene.render.engine = 'BLENDER_EEVEE_NEXT'
scene.cycles.sampling_pattern = 'TABULATED_SOBOL'
scene.cycles.use_light_tree = False
scene.view_settings.view_transform = 'Filmic'
bpy.context.view_layer.update()

# ---- added for rendering (the .blend has no active camera and no usable light): camera, sun
cam_auto = bpy.data.cameras.new('AutoCamera')
cam_auto.lens = 50.0
cam_auto.sensor_width = 36.0
cam_auto.clip_end = 1000.0
ob_auto_camera = bpy.data.objects.new('AutoCamera', cam_auto)
scene.collection.objects.link(ob_auto_camera)
ob_auto_camera.location = (3.21376, -3.8561, 3.03336)
ob_auto_camera.rotation_euler = (1.09748, -7.21219e-08, 0.694738)
scene.camera = ob_auto_camera
light_auto_sun = bpy.data.lights.new('AutoSun', 'SUN')
light_auto_sun.energy = 3.0
light_auto_sun.angle = 0.0523599
ob_auto_sun = bpy.data.objects.new('AutoSun', light_auto_sun)
scene.collection.objects.link(ob_auto_sun)
ob_auto_sun.rotation_euler = (0.872665, 0.174533, 0.523599)
bpy.context.view_layer.update()

